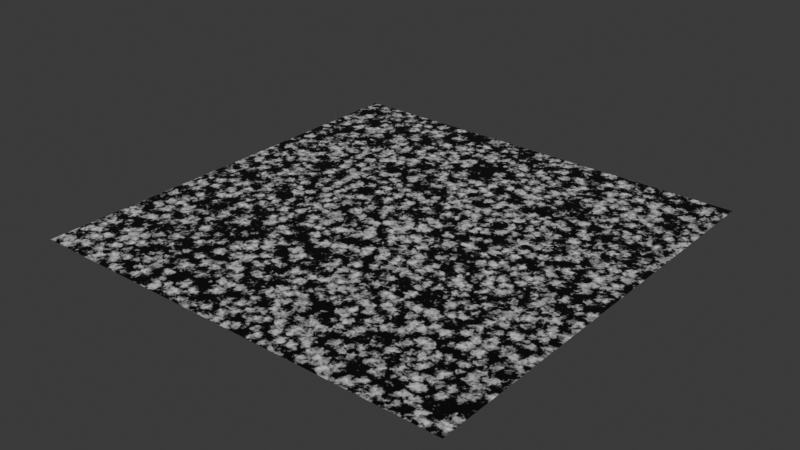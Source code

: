 # Source: clouds.blend  (saved by Blender 4.2.66; exported with 4.5.12 LTS)
import bpy
from mathutils import Matrix  # noqa: F401  (used for matrix-valued properties, if any)

bpy.ops.wm.read_factory_settings(use_empty=True)
scene = bpy.context.scene
scene.name = 'Scene'

# ---- collections
col_collection = bpy.data.collections.new('Collection'); scene.collection.children.link(col_collection)

# ---- images (referenced by path relative to the original .blend; pixels are not part of the script)
import os
ASSET_DIR = os.environ.get("B2B_ASSET_DIR", "")  # directory of the original .blend (textures are referenced by path, not embedded)
HERE = os.path.dirname(os.path.abspath(__file__))  # packed textures are extracted next to this script under _unpacked/

def load_image(name, relpath, width, height, colorspace="sRGB"):
    """Load a texture the original file referenced (path relative to the .blend, or extracted next to this script)."""
    p = next((c for c in (os.path.join(HERE, relpath), os.path.join(ASSET_DIR, relpath)) if relpath and os.path.exists(c)), "")
    if p:
        img = bpy.data.images.load(p, check_existing=True)
        img.name = name
    else:  # same state as the original file: an image datablock whose file is absent (Cycles renders it pink)
        img = bpy.data.images.new(name, width, height)
        img.source = "FILE"
        img.filepath = "//" + (relpath or name)
    img.colorspace_settings.name = colorspace
    return img
img_untitled = load_image('Untitled', 'clouds.png', 1024, 1024, 'sRGB')

# ---- materials (node trees are filled in below, after node groups)
mat_material_001 = bpy.data.materials.new('Material.001')

# ---- material node trees
mat_material_001.use_nodes = True; mat_material_001.node_tree.nodes.clear()
_N = mat_material_001.node_tree.nodes; _L = mat_material_001.node_tree.links
n0 = _N.new('ShaderNodeBsdfPrincipled'); n0.name = 'Principled BSDF'; n0.location = (10, 300)
n1 = _N.new('ShaderNodeOutputMaterial'); n1.name = 'Material Output'; n1.location = (300, 300)
n2 = _N.new('ShaderNodeTexNoise'); n2.name = 'Noise Texture'; n2.location = (-1197, 493)
n2.inputs[2].default_value = 161.0
n2.inputs[3].default_value = 15.0
n3 = _N.new('ShaderNodeTexVoronoi'); n3.name = 'Voronoi Texture'; n3.location = (-1160, 128)
n3.normalize = True
n3.inputs[2].default_value = 37.9
n3.inputs[3].default_value = 2.4
n4 = _N.new('ShaderNodeMath'); n4.name = 'Math.001'; n4.location = (-528, 329)
n4.operation = 'MULTIPLY'
n5 = _N.new('ShaderNodeMath'); n5.name = 'Math'; n5.location = (-871, 171)
n5.operation = 'SUBTRACT'
n5.inputs[0].default_value = 1.0
n6 = _N.new('ShaderNodeValToRGB'); n6.name = 'Color Ramp'; n6.location = (-923, 461)
while len(n6.color_ramp.elements) > 1: n6.color_ramp.elements.remove(n6.color_ramp.elements[-1])
n6.color_ramp.elements[0].position = 0.004545; n6.color_ramp.elements[0].color = (0.6534, 0.6534, 0.6534, 1.0)
_e = n6.color_ramp.elements.new(1.0); _e.color = (1.0, 1.0, 1.0, 1.0)
n7 = _N.new('ShaderNodeValToRGB'); n7.name = 'Color Ramp.001'; n7.location = (-327, 294)
while len(n7.color_ramp.elements) > 1: n7.color_ramp.elements.remove(n7.color_ramp.elements[-1])
n7.color_ramp.elements[0].position = 0.5591; n7.color_ramp.elements[0].color = (0.0, 0.0, 0.0, 1.0)
_e = n7.color_ramp.elements.new(0.7455); _e.color = (1.0, 1.0, 1.0, 1.0)
n8 = _N.new('ShaderNodeTexNoise'); n8.name = 'Noise Texture.001'; n8.location = (-2032, 77)
n8.normalize = False
n8.inputs[2].default_value = 68.9
n8.inputs[3].default_value = 15.0
n9 = _N.new('ShaderNodeTexCoord'); n9.name = 'Texture Coordinate'; n9.location = (-1858, 372)
n10 = _N.new('ShaderNodeVectorMath'); n10.name = 'Vector Math'; n10.location = (-1566, 251)
n11 = _N.new('ShaderNodeVectorMath'); n11.name = 'Vector Math.001'; n11.location = (-1674, 71)
n11.operation = 'MULTIPLY'
n12 = _N.new('ShaderNodeValue'); n12.name = 'Value'; n12.location = (-1875, -56)
n12.outputs[0].default_value = 0.005
n13 = _N.new('ShaderNodeTexImage'); n13.name = 'Image Texture'; n13.location = (-114, 619)
n13.image = img_untitled
_L.new(n0.outputs[0], n1.inputs[0])
_L.new(n3.outputs[0], n5.inputs[1])
_L.new(n5.outputs[0], n4.inputs[1])
_L.new(n2.outputs[0], n6.inputs[0])
_L.new(n6.outputs[0], n4.inputs[0])
_L.new(n4.outputs[0], n7.inputs[0])
_L.new(n9.outputs[0], n10.inputs[0])
_L.new(n10.outputs[0], n2.inputs[0])
_L.new(n10.outputs[0], n3.inputs[0])
_L.new(n8.outputs[1], n11.inputs[0])
_L.new(n11.outputs[0], n10.inputs[1])
_L.new(n12.outputs[0], n11.inputs[1])
_L.new(n7.outputs[0], n0.inputs[0])
n1.is_active_output = True

# ---- world
world_world = bpy.data.worlds.new('World'); scene.world = world_world
world_world.use_nodes = True; world_world.node_tree.nodes.clear()
_N = world_world.node_tree.nodes; _L = world_world.node_tree.links
n0 = _N.new('ShaderNodeOutputWorld'); n0.name = 'World Output'; n0.location = (300, 300)
n1 = _N.new('ShaderNodeBackground'); n1.name = 'Background'; n1.location = (10, 300)
n1.inputs[0].default_value = (0.05088, 0.05088, 0.05088, 1.0)
_L.new(n1.outputs[0], n0.inputs[0])
n0.is_active_output = True
world_world.color = (0.05088, 0.05088, 0.05088)
world_world.sun_shadow_jitter_overblur = 0.0

# ---- meshes
me_plane = bpy.data.meshes.new('Plane')
me_plane.from_pydata([(-1.0, -1.0, 0.0), (1.0, -1.0, 0.0), (-1.0, 1.0, 0.0), (1.0, 1.0, 0.0)], [], [(0, 1, 3, 2)])
_uv = me_plane.uv_layers.new(name='UVMap')
_uv.uv.foreach_set('vector', [0.0, 0.0, 1.0, 0.0, 1.0, 1.0, 0.0, 1.0])
me_plane.materials.append(mat_material_001)
me_plane.update()

# ---- objects
ob_plane = bpy.data.objects.new('Plane', me_plane)

# ---- transforms, parenting, visibility, modifiers, constraints
ob_plane.location = (0.0, 0.0, 0.0)

# ---- collection membership
col_collection.objects.link(ob_plane)

# ---- scene / render settings (as saved in the file)
scene.frame_start = 1; scene.frame_end = 250; scene.frame_set(1)
scene.render.engine = 'CYCLES'
scene.cycles.bake_type = 'DIFFUSE'
bpy.context.view_layer.update()

# ---- added for rendering (the .blend has no active camera and no usable light): camera, sun
cam_auto = bpy.data.cameras.new('AutoCamera')
cam_auto.lens = 50.0
cam_auto.sensor_width = 36.0
cam_auto.clip_end = 1000.0
ob_auto_camera = bpy.data.objects.new('AutoCamera', cam_auto)
scene.collection.objects.link(ob_auto_camera)
ob_auto_camera.location = (2.61693, -3.14032, 2.09354)
ob_auto_camera.rotation_euler = (1.09748, -7.21219e-08, 0.694738)
scene.camera = ob_auto_camera
light_auto_sun = bpy.data.lights.new('AutoSun', 'SUN')
light_auto_sun.energy = 3.0
light_auto_sun.angle = 0.0523599
ob_auto_sun = bpy.data.objects.new('AutoSun', light_auto_sun)
scene.collection.objects.link(ob_auto_sun)
ob_auto_sun.rotation_euler = (0.872665, 0.174533, 0.523599)
bpy.context.view_layer.update()
